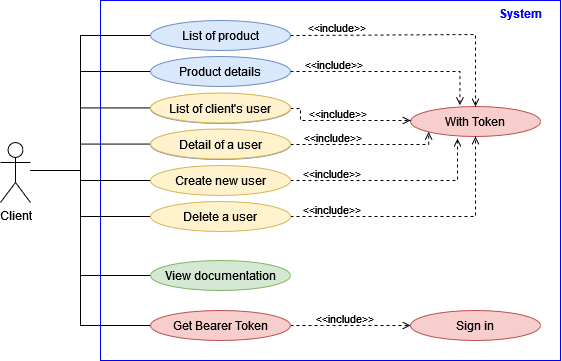

The diagram above was exported from draw.io. Its source (the exported page's mxGraphModel, read from the mxfile embedded in the PNG):
<mxGraphModel dx="1300" dy="626" grid="1" gridSize="10" guides="1" tooltips="1" connect="1" arrows="1" fold="1" page="1" pageScale="1" pageWidth="1169" pageHeight="827" math="0" shadow="0">
  <root>
    <mxCell id="0" />
    <mxCell id="1" parent="0" />
    <mxCell id="DPDiHHqCLx1-mQTBmTWD-27" value="" style="rounded=0;whiteSpace=wrap;html=1;fillColor=none;strokeColor=#0000FF;" parent="1" vertex="1">
      <mxGeometry x="250" y="290" width="460" height="360" as="geometry" />
    </mxCell>
    <mxCell id="DPDiHHqCLx1-mQTBmTWD-28" value="System" style="text;align=center;fontStyle=1;verticalAlign=middle;spacingLeft=3;spacingRight=3;strokeColor=none;rotatable=0;points=[[0,0.5],[1,0.5]];portConstraint=eastwest;fontColor=#0000FF;" parent="1" vertex="1">
      <mxGeometry x="630" y="290" width="80" height="26" as="geometry" />
    </mxCell>
    <mxCell id="Y-I_RrO0o7Jla3FDIEkM-4" style="edgeStyle=orthogonalEdgeStyle;rounded=0;orthogonalLoop=1;jettySize=auto;html=1;endArrow=none;endFill=0;" edge="1" parent="1" source="DPDiHHqCLx1-mQTBmTWD-29" target="Y-I_RrO0o7Jla3FDIEkM-3">
      <mxGeometry relative="1" as="geometry">
        <Array as="points">
          <mxPoint x="230" y="325" />
          <mxPoint x="230" y="460" />
        </Array>
      </mxGeometry>
    </mxCell>
    <mxCell id="DPDiHHqCLx1-mQTBmTWD-29" value="List of product" style="ellipse;flipV=0;fillColor=#dae8fc;strokeColor=#6c8ebf;" parent="1" vertex="1">
      <mxGeometry x="300" y="310" width="140" height="30" as="geometry" />
    </mxCell>
    <mxCell id="DPDiHHqCLx1-mQTBmTWD-32" value="With Token" style="ellipse;whiteSpace=wrap;html=1;fillColor=#f8cecc;strokeColor=#b85450;" parent="1" vertex="1">
      <mxGeometry x="560" y="396" width="130" height="30" as="geometry" />
    </mxCell>
    <mxCell id="DPDiHHqCLx1-mQTBmTWD-33" value="Modify one of its figures" style="ellipse;flipV=0;fillColor=#dae8fc;strokeColor=#6c8ebf;" parent="1" vertex="1">
      <mxGeometry x="300" y="383" width="140" height="30" as="geometry" />
    </mxCell>
    <mxCell id="DPDiHHqCLx1-mQTBmTWD-58" style="edgeStyle=orthogonalEdgeStyle;rounded=0;orthogonalLoop=1;jettySize=auto;html=1;entryX=0;entryY=1;entryDx=0;entryDy=0;endArrow=open;endFill=0;dashed=1;" parent="1" source="DPDiHHqCLx1-mQTBmTWD-34" target="DPDiHHqCLx1-mQTBmTWD-32" edge="1">
      <mxGeometry relative="1" as="geometry">
        <Array as="points">
          <mxPoint x="579" y="434" />
        </Array>
      </mxGeometry>
    </mxCell>
    <mxCell id="DPDiHHqCLx1-mQTBmTWD-34" value="Delete one of its figures " style="ellipse;flipV=0;fillColor=#dae8fc;strokeColor=#6c8ebf;" parent="1" vertex="1">
      <mxGeometry x="300" y="419" width="140" height="30" as="geometry" />
    </mxCell>
    <mxCell id="DPDiHHqCLx1-mQTBmTWD-68" style="edgeStyle=orthogonalEdgeStyle;rounded=0;orthogonalLoop=1;jettySize=auto;html=1;entryX=0;entryY=0.5;entryDx=0;entryDy=0;dashed=1;endArrow=open;endFill=0;exitX=1;exitY=0.5;exitDx=0;exitDy=0;" parent="1" source="DPDiHHqCLx1-mQTBmTWD-35" target="Y-I_RrO0o7Jla3FDIEkM-2" edge="1">
      <mxGeometry relative="1" as="geometry">
        <Array as="points">
          <mxPoint x="560" y="615" />
        </Array>
      </mxGeometry>
    </mxCell>
    <mxCell id="Y-I_RrO0o7Jla3FDIEkM-12" style="edgeStyle=orthogonalEdgeStyle;rounded=0;orthogonalLoop=1;jettySize=auto;html=1;endArrow=none;endFill=0;" edge="1" parent="1" source="DPDiHHqCLx1-mQTBmTWD-35">
      <mxGeometry relative="1" as="geometry">
        <mxPoint x="180" y="460" as="targetPoint" />
        <Array as="points">
          <mxPoint x="230" y="615" />
          <mxPoint x="230" y="460" />
        </Array>
      </mxGeometry>
    </mxCell>
    <mxCell id="DPDiHHqCLx1-mQTBmTWD-35" value="Get Bearer Token" style="ellipse;flipV=0;fillColor=#f8cecc;strokeColor=#b85450;" parent="1" vertex="1">
      <mxGeometry x="300" y="600" width="140" height="30" as="geometry" />
    </mxCell>
    <mxCell id="DPDiHHqCLx1-mQTBmTWD-60" style="edgeStyle=orthogonalEdgeStyle;rounded=0;orthogonalLoop=1;jettySize=auto;html=1;entryX=0.365;entryY=1.071;entryDx=0;entryDy=0;dashed=1;endArrow=open;endFill=0;entryPerimeter=0;" parent="1" source="DPDiHHqCLx1-mQTBmTWD-36" target="DPDiHHqCLx1-mQTBmTWD-32" edge="1">
      <mxGeometry relative="1" as="geometry">
        <Array as="points">
          <mxPoint x="607" y="470" />
          <mxPoint x="607" y="428" />
        </Array>
      </mxGeometry>
    </mxCell>
    <mxCell id="Y-I_RrO0o7Jla3FDIEkM-9" style="edgeStyle=orthogonalEdgeStyle;rounded=0;orthogonalLoop=1;jettySize=auto;html=1;endArrow=none;endFill=0;" edge="1" parent="1" source="DPDiHHqCLx1-mQTBmTWD-36" target="Y-I_RrO0o7Jla3FDIEkM-3">
      <mxGeometry relative="1" as="geometry">
        <mxPoint x="190" y="460" as="targetPoint" />
        <Array as="points">
          <mxPoint x="230" y="470" />
          <mxPoint x="230" y="460" />
        </Array>
      </mxGeometry>
    </mxCell>
    <mxCell id="DPDiHHqCLx1-mQTBmTWD-36" value="Create new user" style="ellipse;flipV=0;fillColor=#fff2cc;strokeColor=#d6b656;" parent="1" vertex="1">
      <mxGeometry x="300" y="455" width="140" height="30" as="geometry" />
    </mxCell>
    <mxCell id="DPDiHHqCLx1-mQTBmTWD-62" style="edgeStyle=orthogonalEdgeStyle;rounded=0;orthogonalLoop=1;jettySize=auto;html=1;dashed=1;endArrow=open;endFill=0;entryX=0.5;entryY=1;entryDx=0;entryDy=0;" parent="1" source="DPDiHHqCLx1-mQTBmTWD-37" target="DPDiHHqCLx1-mQTBmTWD-32" edge="1">
      <mxGeometry relative="1" as="geometry">
        <mxPoint x="591" y="430" as="targetPoint" />
      </mxGeometry>
    </mxCell>
    <mxCell id="Y-I_RrO0o7Jla3FDIEkM-10" style="edgeStyle=orthogonalEdgeStyle;rounded=0;orthogonalLoop=1;jettySize=auto;html=1;endArrow=none;endFill=0;" edge="1" parent="1" source="DPDiHHqCLx1-mQTBmTWD-37" target="Y-I_RrO0o7Jla3FDIEkM-3">
      <mxGeometry relative="1" as="geometry">
        <Array as="points">
          <mxPoint x="230" y="506" />
          <mxPoint x="230" y="460" />
        </Array>
      </mxGeometry>
    </mxCell>
    <mxCell id="DPDiHHqCLx1-mQTBmTWD-37" value="Delete a user" style="ellipse;flipV=0;fillColor=#fff2cc;strokeColor=#d6b656;" parent="1" vertex="1">
      <mxGeometry x="300" y="491" width="140" height="30" as="geometry" />
    </mxCell>
    <mxCell id="Y-I_RrO0o7Jla3FDIEkM-5" style="edgeStyle=orthogonalEdgeStyle;rounded=0;orthogonalLoop=1;jettySize=auto;html=1;endArrow=none;endFill=0;" edge="1" parent="1" source="DPDiHHqCLx1-mQTBmTWD-40" target="Y-I_RrO0o7Jla3FDIEkM-3">
      <mxGeometry relative="1" as="geometry">
        <Array as="points">
          <mxPoint x="230" y="361" />
          <mxPoint x="230" y="460" />
        </Array>
      </mxGeometry>
    </mxCell>
    <mxCell id="DPDiHHqCLx1-mQTBmTWD-40" value="Product details" style="ellipse;flipV=0;fillColor=#dae8fc;strokeColor=#6c8ebf;" parent="1" vertex="1">
      <mxGeometry x="300" y="346" width="140" height="30" as="geometry" />
    </mxCell>
    <mxCell id="DPDiHHqCLx1-mQTBmTWD-50" style="edgeStyle=orthogonalEdgeStyle;rounded=0;orthogonalLoop=1;jettySize=auto;html=1;dashed=1;endArrow=open;endFill=0;exitX=1;exitY=0.5;exitDx=0;exitDy=0;entryX=0.5;entryY=0;entryDx=0;entryDy=0;" parent="1" source="DPDiHHqCLx1-mQTBmTWD-29" target="DPDiHHqCLx1-mQTBmTWD-32" edge="1">
      <mxGeometry relative="1" as="geometry">
        <Array as="points">
          <mxPoint x="440" y="324" />
          <mxPoint x="625" y="324" />
        </Array>
        <mxPoint x="450" y="324" as="sourcePoint" />
        <mxPoint x="695.1399999999999" y="419" as="targetPoint" />
      </mxGeometry>
    </mxCell>
    <mxCell id="DPDiHHqCLx1-mQTBmTWD-51" value="&amp;lt;&amp;lt;include&amp;gt;&amp;gt;" style="edgeLabel;html=1;align=center;verticalAlign=middle;resizable=0;points=[];" parent="DPDiHHqCLx1-mQTBmTWD-50" vertex="1" connectable="0">
      <mxGeometry x="-0.5664" y="1" relative="1" as="geometry">
        <mxPoint x="-10" y="-7" as="offset" />
      </mxGeometry>
    </mxCell>
    <mxCell id="DPDiHHqCLx1-mQTBmTWD-52" style="edgeStyle=orthogonalEdgeStyle;rounded=0;orthogonalLoop=1;jettySize=auto;html=1;dashed=1;endArrow=open;endFill=0;exitX=1;exitY=0.5;exitDx=0;exitDy=0;entryX=0.38;entryY=-0.04;entryDx=0;entryDy=0;entryPerimeter=0;" parent="1" source="DPDiHHqCLx1-mQTBmTWD-40" edge="1" target="DPDiHHqCLx1-mQTBmTWD-32">
      <mxGeometry relative="1" as="geometry">
        <Array as="points" />
        <mxPoint x="470" y="346" as="sourcePoint" />
        <mxPoint x="600" y="400" as="targetPoint" />
      </mxGeometry>
    </mxCell>
    <mxCell id="DPDiHHqCLx1-mQTBmTWD-53" value="&amp;lt;&amp;lt;include&amp;gt;&amp;gt;" style="edgeLabel;html=1;align=center;verticalAlign=middle;resizable=0;points=[];" parent="DPDiHHqCLx1-mQTBmTWD-52" vertex="1" connectable="0">
      <mxGeometry x="-0.5664" y="1" relative="1" as="geometry">
        <mxPoint x="-2" y="-7" as="offset" />
      </mxGeometry>
    </mxCell>
    <mxCell id="DPDiHHqCLx1-mQTBmTWD-56" style="edgeStyle=orthogonalEdgeStyle;rounded=0;orthogonalLoop=1;jettySize=auto;html=1;dashed=1;endArrow=open;endFill=0;exitX=1;exitY=0.5;exitDx=0;exitDy=0;entryX=0;entryY=0.5;entryDx=0;entryDy=0;" parent="1" source="DPDiHHqCLx1-mQTBmTWD-33" target="DPDiHHqCLx1-mQTBmTWD-32" edge="1">
      <mxGeometry relative="1" as="geometry">
        <Array as="points">
          <mxPoint x="450" y="398" />
          <mxPoint x="450" y="410" />
          <mxPoint x="560" y="410" />
        </Array>
        <mxPoint x="450" y="335" as="sourcePoint" />
        <mxPoint x="625" y="409" as="targetPoint" />
      </mxGeometry>
    </mxCell>
    <mxCell id="DPDiHHqCLx1-mQTBmTWD-57" value="&amp;lt;&amp;lt;include&amp;gt;&amp;gt;" style="edgeLabel;html=1;align=center;verticalAlign=middle;resizable=0;points=[];" parent="DPDiHHqCLx1-mQTBmTWD-56" vertex="1" connectable="0">
      <mxGeometry x="-0.5664" y="1" relative="1" as="geometry">
        <mxPoint x="30" y="-7" as="offset" />
      </mxGeometry>
    </mxCell>
    <mxCell id="DPDiHHqCLx1-mQTBmTWD-59" value="&amp;lt;&amp;lt;include&amp;gt;&amp;gt;" style="edgeLabel;html=1;align=center;verticalAlign=middle;resizable=0;points=[];" parent="1" vertex="1" connectable="0">
      <mxGeometry x="480.9970731707316" y="426" as="geometry" />
    </mxCell>
    <mxCell id="DPDiHHqCLx1-mQTBmTWD-61" value="&amp;lt;&amp;lt;include&amp;gt;&amp;gt;" style="edgeLabel;html=1;align=center;verticalAlign=middle;resizable=0;points=[];" parent="1" vertex="1" connectable="0">
      <mxGeometry x="479.9970731707316" y="462" as="geometry" />
    </mxCell>
    <mxCell id="DPDiHHqCLx1-mQTBmTWD-63" value="&amp;lt;&amp;lt;include&amp;gt;&amp;gt;" style="edgeLabel;html=1;align=center;verticalAlign=middle;resizable=0;points=[];" parent="1" vertex="1" connectable="0">
      <mxGeometry x="479.9970731707316" y="498" as="geometry" />
    </mxCell>
    <mxCell id="DPDiHHqCLx1-mQTBmTWD-69" value="&amp;lt;&amp;lt;include&amp;gt;&amp;gt;" style="edgeLabel;html=1;align=center;verticalAlign=middle;resizable=0;points=[];" parent="1" vertex="1" connectable="0">
      <mxGeometry x="492.9970731707316" y="607" as="geometry" />
    </mxCell>
    <mxCell id="Y-I_RrO0o7Jla3FDIEkM-6" style="edgeStyle=orthogonalEdgeStyle;rounded=0;orthogonalLoop=1;jettySize=auto;html=1;endArrow=none;endFill=0;" edge="1" parent="1" source="DPDiHHqCLx1-mQTBmTWD-77" target="Y-I_RrO0o7Jla3FDIEkM-3">
      <mxGeometry relative="1" as="geometry">
        <Array as="points">
          <mxPoint x="230" y="398" />
          <mxPoint x="230" y="460" />
        </Array>
      </mxGeometry>
    </mxCell>
    <mxCell id="DPDiHHqCLx1-mQTBmTWD-77" value="List of client's user" style="ellipse;flipV=0;fillColor=#fff2cc;strokeColor=#d6b656;" parent="1" vertex="1">
      <mxGeometry x="300" y="382.5" width="140" height="30" as="geometry" />
    </mxCell>
    <mxCell id="Y-I_RrO0o7Jla3FDIEkM-8" style="edgeStyle=orthogonalEdgeStyle;rounded=0;orthogonalLoop=1;jettySize=auto;html=1;endArrow=none;endFill=0;" edge="1" parent="1" source="DPDiHHqCLx1-mQTBmTWD-78">
      <mxGeometry relative="1" as="geometry">
        <mxPoint x="180" y="460" as="targetPoint" />
        <Array as="points">
          <mxPoint x="230" y="434" />
          <mxPoint x="230" y="460" />
        </Array>
      </mxGeometry>
    </mxCell>
    <mxCell id="DPDiHHqCLx1-mQTBmTWD-78" value="Detail of a user" style="ellipse;flipV=0;fillColor=#fff2cc;strokeColor=#d6b656;" parent="1" vertex="1">
      <mxGeometry x="300" y="418.5" width="140" height="30" as="geometry" />
    </mxCell>
    <mxCell id="Y-I_RrO0o7Jla3FDIEkM-11" style="edgeStyle=orthogonalEdgeStyle;rounded=0;orthogonalLoop=1;jettySize=auto;html=1;endArrow=none;endFill=0;" edge="1" parent="1" source="DPDiHHqCLx1-mQTBmTWD-79">
      <mxGeometry relative="1" as="geometry">
        <mxPoint x="180" y="460" as="targetPoint" />
        <Array as="points">
          <mxPoint x="230" y="565" />
          <mxPoint x="230" y="460" />
        </Array>
      </mxGeometry>
    </mxCell>
    <mxCell id="DPDiHHqCLx1-mQTBmTWD-79" value="View documentation" style="ellipse;flipV=0;fillColor=#d5e8d4;strokeColor=#82b366;" parent="1" vertex="1">
      <mxGeometry x="300" y="550" width="140" height="30" as="geometry" />
    </mxCell>
    <mxCell id="Y-I_RrO0o7Jla3FDIEkM-2" value="Sign in" style="ellipse;whiteSpace=wrap;html=1;fillColor=#f8cecc;strokeColor=#b85450;" vertex="1" parent="1">
      <mxGeometry x="560" y="600" width="130" height="30" as="geometry" />
    </mxCell>
    <mxCell id="Y-I_RrO0o7Jla3FDIEkM-3" value="Client" style="shape=umlActor;verticalLabelPosition=bottom;verticalAlign=top;html=1;" vertex="1" parent="1">
      <mxGeometry x="150" y="432" width="30" height="60" as="geometry" />
    </mxCell>
  </root>
</mxGraphModel>